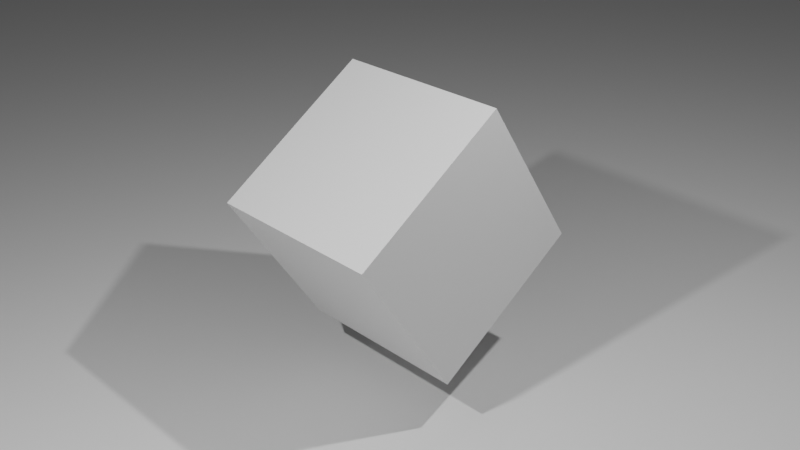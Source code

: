 # Source: scene.blend  (saved by Blender 2.90.8; exported with 4.5.12 LTS)
import bpy
from mathutils import Matrix  # noqa: F401  (used for matrix-valued properties, if any)

bpy.ops.wm.read_factory_settings(use_empty=True)
scene = bpy.context.scene
scene.name = 'Scene'

# ---- collections
col_collection = bpy.data.collections.new('Collection'); scene.collection.children.link(col_collection)

# ---- materials (node trees are filled in below, after node groups)
mat_material = bpy.data.materials.new('Material')
mat_material.alpha_threshold = 0.0
mat_material.line_color = (0.0, 0.0, 0.0, 1.0)

# ---- material node trees
mat_material.use_nodes = True; mat_material.node_tree.nodes.clear()
_N = mat_material.node_tree.nodes; _L = mat_material.node_tree.links
n0 = _N.new('ShaderNodeOutputMaterial'); n0.name = 'Material Output'; n0.location = (300, 300)
n1 = _N.new('ShaderNodeBsdfPrincipled'); n1.name = 'Principled BSDF'; n1.location = (10, 300)
n1.distribution = 'GGX'
n1.subsurface_method = 'BURLEY'
n1.inputs[2].default_value = 0.4
n1.inputs[3].default_value = 1.45
n1.inputs[27].default_value = (0.0, 0.0, 0.0, 1.0)
n1.inputs[28].default_value = 1.0
_L.new(n1.outputs[0], n0.inputs[0])
n0.is_active_output = True

# ---- world
world_world = bpy.data.worlds.new('World'); scene.world = world_world
world_world.use_nodes = True; world_world.node_tree.nodes.clear()
_N = world_world.node_tree.nodes; _L = world_world.node_tree.links
n0 = _N.new('ShaderNodeOutputWorld'); n0.name = 'World Output'; n0.location = (300, 300)
n1 = _N.new('ShaderNodeBackground'); n1.name = 'Background'; n1.location = (10, 300)
n1.inputs[0].default_value = (0.05088, 0.05088, 0.05088, 1.0)
_L.new(n1.outputs[0], n0.inputs[0])
n0.is_active_output = True
world_world.color = (0.05088, 0.05088, 0.05088)
world_world.use_sun_shadow = False
world_world.sun_shadow_jitter_overblur = 0.0

# ---- cameras
cam_camera = bpy.data.cameras.new('Camera')
cam_camera.clip_end = 100.0
cam_camera.ortho_scale = 7.314

# ---- lights
light_light = bpy.data.lights.new('Light', 'POINT')
light_light.transmission_factor = 0.0
light_light.energy = 1000.0
light_light.shadow_soft_size = 0.1
light_light.shadow_maximum_resolution = 0.006
light_light.use_absolute_resolution = True
light_light_001 = bpy.data.lights.new('Light.001', 'POINT')
light_light_001.transmission_factor = 0.0
light_light_001.energy = 1000.0
light_light_001.shadow_soft_size = 0.1
light_light_001.shadow_maximum_resolution = 0.006
light_light_001.use_absolute_resolution = True

# ---- meshes
me_cube = bpy.data.meshes.new('Cube')
me_cube.from_pydata([(1.0, 1.0, 1.0), (1.0, 1.0, -1.0), (1.0, -1.0, 1.0), (1.0, -1.0, -1.0), (-1.0, 1.0, 1.0), (-1.0, 1.0, -1.0), (-1.0, -1.0, 1.0), (-1.0, -1.0, -1.0)], [], [(0, 4, 6, 2), (3, 2, 6, 7), (7, 6, 4, 5), (5, 1, 3, 7), (1, 0, 2, 3), (5, 4, 0, 1)])
_uv = me_cube.uv_layers.new(name='UVMap')
_uv.uv.foreach_set('vector', [0.625, 0.5, 0.875, 0.5, 0.875, 0.75, 0.625, 0.75, 0.375, 0.75, 0.625, 0.75, 0.625, 1.0, 0.375, 1.0, 0.375, 0.0, 0.625, 0.0, 0.625, 0.25, 0.375, 0.25, 0.125, 0.5, 0.375, 0.5, 0.375, 0.75, 0.125, 0.75, 0.375, 0.5, 0.625, 0.5, 0.625, 0.75, 0.375, 0.75, 0.375, 0.25, 0.625, 0.25, 0.625, 0.5, 0.375, 0.5])
me_cube.materials.append(mat_material)
me_cube.use_remesh_preserve_volume = False
me_cube.use_remesh_preserve_attributes = False
me_cube.use_mirror_vertex_groups = False
me_cube.update()
me_plane = bpy.data.meshes.new('Plane')
me_plane.from_pydata([(-1.0, -1.0, 0.0), (1.0, -1.0, 0.0), (-1.0, 1.0, 0.0), (1.0, 1.0, 0.0)], [], [(0, 1, 3, 2)])
_uv = me_plane.uv_layers.new(name='UVMap')
_uv.uv.foreach_set('vector', [0.0, 0.0, 1.0, 0.0, 1.0, 1.0, 0.0, 1.0])
me_plane.use_remesh_fix_poles = True
me_plane.use_remesh_preserve_attributes = False
me_plane.use_mirror_vertex_groups = False
me_plane.update()

# ---- objects
ob_cube = bpy.data.objects.new('Cube', me_cube)
ob_light = bpy.data.objects.new('Light', light_light)
ob_camera = bpy.data.objects.new('Camera', cam_camera)
ob_light_001 = bpy.data.objects.new('Light.001', light_light_001)
ob_plane = bpy.data.objects.new('Plane', me_plane)

# ---- transforms, parenting, visibility, modifiers, constraints
ob_cube.location = (0.0, 0.0, 0.0)
ob_cube.rotation_euler = (0.5843, -0.0, 0.0)
ob_cube.lock_rotations_4d = False
ob_cube.empty_display_type = 'ARROWS'
ob_cube.lineart.crease_threshold = 0.0
ob_light.location = (4.076, 1.005, 5.904)
ob_light.rotation_euler = (0.6503, 0.05522, 1.866)
ob_light.lock_rotations_4d = False
ob_light.empty_display_type = 'ARROWS'
ob_light.color = (0.0, 0.0, 0.0, 0.0)
ob_light.lineart.crease_threshold = 0.0
ob_camera.location = (7.359, -6.926, 4.958)
ob_camera.rotation_euler = (1.109, 0.0, 0.8149)
ob_camera.lock_rotations_4d = False
ob_camera.empty_display_type = 'ARROWS'
ob_camera.color = (0.0, 0.0, 0.0, 0.0)
ob_camera.display_type = 'WIRE'
ob_camera.lineart.crease_threshold = 0.0
ob_light_001.location = (0.8906, -5.272, 4.488)
ob_light_001.rotation_euler = (0.6503, 0.05522, 1.866)
ob_light_001.lock_rotations_4d = False
ob_light_001.empty_display_type = 'ARROWS'
ob_light_001.color = (0.0, 0.0, 0.0, 0.0)
ob_light_001.lineart.crease_threshold = 0.0
ob_plane.location = (0.0, 0.0, -2.0)
ob_plane.scale = (100.0, 100.0, 100.0)
ob_plane.lineart.crease_threshold = 0.0

# ---- collection membership
col_collection.objects.link(ob_cube)
col_collection.objects.link(ob_light)
col_collection.objects.link(ob_camera)
col_collection.objects.link(ob_light_001)
col_collection.objects.link(ob_plane)

# ---- scene / render settings (as saved in the file)
scene.camera = ob_camera
scene.frame_start = 1; scene.frame_end = 90; scene.frame_set(13)
scene.render.engine = 'CYCLES'
scene.render.use_motion_blur = True
scene.render.use_placeholder = True
scene.render.use_render_cache = True
scene.cycles.use_denoising = False
scene.cycles.samples = 32
scene.cycles.sampling_pattern = 'TABULATED_SOBOL'
scene.cycles.use_adaptive_sampling = False
scene.cycles.use_light_tree = False
scene.view_settings.view_transform = 'Filmic'
bpy.context.view_layer.update()
